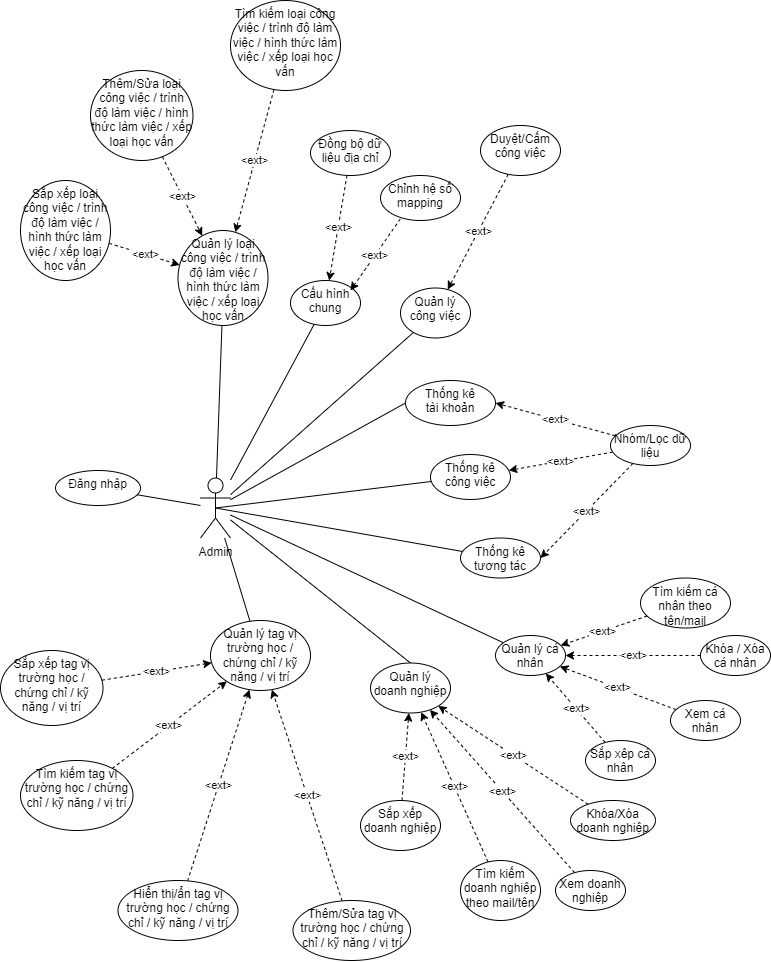

The diagram above was exported from draw.io. Its source (the exported page's mxGraphModel, read from the mxfile embedded in the PNG):
<mxGraphModel dx="4788" dy="1287" grid="1" gridSize="10" guides="1" tooltips="1" connect="1" arrows="1" fold="1" page="1" pageScale="1" pageWidth="827" pageHeight="1169" math="0" shadow="0">
  <root>
    <mxCell id="0" />
    <mxCell id="1" parent="0" />
    <mxCell id="2" style="edgeStyle=none;rounded=0;orthogonalLoop=1;jettySize=auto;html=1;entryX=0;entryY=0.5;entryDx=0;entryDy=0;endArrow=none;endFill=0;" edge="1" source="5" target="6" parent="1">
      <mxGeometry relative="1" as="geometry">
        <mxPoint x="220" y="1825" as="targetPoint" />
      </mxGeometry>
    </mxCell>
    <mxCell id="3" style="edgeStyle=none;rounded=0;orthogonalLoop=1;jettySize=auto;html=1;entryX=0.5;entryY=0;entryDx=0;entryDy=0;endArrow=none;endFill=0;" edge="1" source="5" target="31" parent="1">
      <mxGeometry relative="1" as="geometry" />
    </mxCell>
    <mxCell id="4" value="" style="edgeStyle=none;rounded=0;orthogonalLoop=1;jettySize=auto;html=1;endArrow=none;endFill=0;" edge="1" source="5" target="56" parent="1">
      <mxGeometry relative="1" as="geometry" />
    </mxCell>
    <mxCell id="5" value="Admin" style="shape=umlActor;verticalLabelPosition=bottom;verticalAlign=top;html=1;outlineConnect=0;" vertex="1" parent="1">
      <mxGeometry x="-290" y="1777.5" width="30" height="60" as="geometry" />
    </mxCell>
    <mxCell id="6" value="Thống kê&lt;br&gt;tài khoản" style="ellipse;whiteSpace=wrap;html=1;verticalAlign=top;" vertex="1" parent="1">
      <mxGeometry x="-85" y="1680" width="90" height="45" as="geometry" />
    </mxCell>
    <mxCell id="7" style="edgeStyle=none;rounded=0;orthogonalLoop=1;jettySize=auto;html=1;endArrow=none;endFill=0;entryX=0.5;entryY=0.5;entryDx=0;entryDy=0;entryPerimeter=0;" edge="1" source="8" target="5" parent="1">
      <mxGeometry relative="1" as="geometry">
        <mxPoint x="30" y="1810" as="targetPoint" />
      </mxGeometry>
    </mxCell>
    <mxCell id="8" value="Thống kê công việc" style="ellipse;whiteSpace=wrap;html=1;verticalAlign=top;" vertex="1" parent="1">
      <mxGeometry x="-60" y="1754" width="80" height="45" as="geometry" />
    </mxCell>
    <mxCell id="9" style="edgeStyle=none;rounded=0;orthogonalLoop=1;jettySize=auto;html=1;endArrow=none;endFill=0;entryX=0.5;entryY=0.5;entryDx=0;entryDy=0;entryPerimeter=0;" edge="1" source="10" target="5" parent="1">
      <mxGeometry relative="1" as="geometry">
        <mxPoint x="-30" y="1810" as="targetPoint" />
      </mxGeometry>
    </mxCell>
    <mxCell id="10" value="Thống kê tương tác" style="ellipse;whiteSpace=wrap;html=1;verticalAlign=top;" vertex="1" parent="1">
      <mxGeometry x="-30" y="1837.5" width="80" height="40" as="geometry" />
    </mxCell>
    <mxCell id="11" value="&amp;lt;ext&amp;gt;" style="edgeStyle=none;rounded=0;orthogonalLoop=1;jettySize=auto;html=1;entryX=1;entryY=0.5;entryDx=0;entryDy=0;endArrow=classic;endFill=1;dashed=1;" edge="1" source="14" target="6" parent="1">
      <mxGeometry relative="1" as="geometry" />
    </mxCell>
    <mxCell id="12" value="&amp;lt;ext&amp;gt;" style="edgeStyle=none;rounded=0;orthogonalLoop=1;jettySize=auto;html=1;dashed=1;endArrow=classic;endFill=1;" edge="1" source="14" target="8" parent="1">
      <mxGeometry relative="1" as="geometry" />
    </mxCell>
    <mxCell id="13" value="&amp;lt;ext&amp;gt;" style="edgeStyle=none;rounded=0;orthogonalLoop=1;jettySize=auto;html=1;entryX=1;entryY=0.5;entryDx=0;entryDy=0;dashed=1;endArrow=classic;endFill=1;" edge="1" source="14" target="10" parent="1">
      <mxGeometry relative="1" as="geometry" />
    </mxCell>
    <mxCell id="14" value="Nhóm/Lọc dữ liệu" style="ellipse;whiteSpace=wrap;html=1;verticalAlign=top;" vertex="1" parent="1">
      <mxGeometry x="120" y="1725" width="80" height="40" as="geometry" />
    </mxCell>
    <mxCell id="15" value="&amp;lt;ext&amp;gt;" style="edgeStyle=none;rounded=0;orthogonalLoop=1;jettySize=auto;html=1;dashed=1;" edge="1" source="18" target="17" parent="1">
      <mxGeometry relative="1" as="geometry" />
    </mxCell>
    <mxCell id="16" style="edgeStyle=none;rounded=0;orthogonalLoop=1;jettySize=auto;html=1;endArrow=none;endFill=0;" edge="1" source="17" target="5" parent="1">
      <mxGeometry relative="1" as="geometry" />
    </mxCell>
    <mxCell id="17" value="Quản lý công việc" style="ellipse;whiteSpace=wrap;html=1;verticalAlign=top;" vertex="1" parent="1">
      <mxGeometry x="-90" y="1587.5" width="70" height="50" as="geometry" />
    </mxCell>
    <mxCell id="18" value="Duyệt/Cấm công việc" style="ellipse;whiteSpace=wrap;html=1;verticalAlign=top;" vertex="1" parent="1">
      <mxGeometry x="-10" y="1425" width="80" height="50" as="geometry" />
    </mxCell>
    <mxCell id="19" value="&amp;lt;ext&amp;gt;" style="edgeStyle=none;rounded=0;orthogonalLoop=1;jettySize=auto;html=1;dashed=1;" edge="1" source="25" target="24" parent="1">
      <mxGeometry relative="1" as="geometry" />
    </mxCell>
    <mxCell id="20" value="&amp;lt;ext&amp;gt;" style="edgeStyle=none;rounded=0;orthogonalLoop=1;jettySize=auto;html=1;dashed=1;" edge="1" source="26" target="24" parent="1">
      <mxGeometry relative="1" as="geometry" />
    </mxCell>
    <mxCell id="21" value="&amp;lt;ext&amp;gt;" style="edgeStyle=none;rounded=0;orthogonalLoop=1;jettySize=auto;html=1;dashed=1;" edge="1" source="34" target="24" parent="1">
      <mxGeometry relative="1" as="geometry" />
    </mxCell>
    <mxCell id="22" style="edgeStyle=none;rounded=0;orthogonalLoop=1;jettySize=auto;html=1;endArrow=none;endFill=0;" edge="1" source="24" target="5" parent="1">
      <mxGeometry relative="1" as="geometry" />
    </mxCell>
    <mxCell id="23" value="&amp;lt;ext&amp;gt;" style="edgeStyle=none;rounded=0;orthogonalLoop=1;jettySize=auto;html=1;dashed=1;endArrow=classic;endFill=1;" edge="1" source="57" target="24" parent="1">
      <mxGeometry relative="1" as="geometry" />
    </mxCell>
    <mxCell id="24" value="Quản lý cá nhân" style="ellipse;whiteSpace=wrap;html=1;verticalAlign=top;" vertex="1" parent="1">
      <mxGeometry x="5" y="1935" width="70" height="40" as="geometry" />
    </mxCell>
    <mxCell id="25" value="Khóa / Xóa cá nhân" style="ellipse;whiteSpace=wrap;html=1;verticalAlign=top;" vertex="1" parent="1">
      <mxGeometry x="210" y="1935" width="70" height="40" as="geometry" />
    </mxCell>
    <mxCell id="26" value="Xem cá nhân" style="ellipse;whiteSpace=wrap;html=1;verticalAlign=top;" vertex="1" parent="1">
      <mxGeometry x="180" y="2000" width="70" height="40" as="geometry" />
    </mxCell>
    <mxCell id="27" value="&amp;lt;ext&amp;gt;" style="edgeStyle=none;rounded=0;orthogonalLoop=1;jettySize=auto;html=1;dashed=1;" edge="1" source="32" target="31" parent="1">
      <mxGeometry relative="1" as="geometry" />
    </mxCell>
    <mxCell id="28" value="&amp;lt;ext&amp;gt;" style="edgeStyle=none;rounded=0;orthogonalLoop=1;jettySize=auto;html=1;dashed=1;" edge="1" source="33" target="31" parent="1">
      <mxGeometry relative="1" as="geometry" />
    </mxCell>
    <mxCell id="29" value="&amp;lt;ext&amp;gt;" style="edgeStyle=none;rounded=0;orthogonalLoop=1;jettySize=auto;html=1;dashed=1;" edge="1" source="35" target="31" parent="1">
      <mxGeometry relative="1" as="geometry" />
    </mxCell>
    <mxCell id="30" value="&amp;lt;ext&amp;gt;" style="edgeStyle=none;rounded=0;orthogonalLoop=1;jettySize=auto;html=1;dashed=1;endArrow=classic;endFill=1;" edge="1" source="58" target="31" parent="1">
      <mxGeometry relative="1" as="geometry" />
    </mxCell>
    <mxCell id="31" value="Quản lý doanh nghiệp" style="ellipse;whiteSpace=wrap;html=1;verticalAlign=top;" vertex="1" parent="1">
      <mxGeometry x="-120" y="1962.5" width="80" height="50" as="geometry" />
    </mxCell>
    <mxCell id="32" value="Khóa/Xóa doanh nghiệp" style="ellipse;whiteSpace=wrap;html=1;verticalAlign=top;" vertex="1" parent="1">
      <mxGeometry x="80" y="2100" width="85" height="40" as="geometry" />
    </mxCell>
    <mxCell id="33" value="Xem doanh nghiệp" style="ellipse;whiteSpace=wrap;html=1;verticalAlign=top;" vertex="1" parent="1">
      <mxGeometry x="65" y="2170" width="70" height="40" as="geometry" />
    </mxCell>
    <mxCell id="34" value="Tìm kiếm cá nhân theo tên/mail" style="ellipse;whiteSpace=wrap;html=1;verticalAlign=top;" vertex="1" parent="1">
      <mxGeometry x="150" y="1877.5" width="90" height="50" as="geometry" />
    </mxCell>
    <mxCell id="35" value="Tìm kiếm doanh nghiệp theo mail/tên" style="ellipse;whiteSpace=wrap;html=1;verticalAlign=top;" vertex="1" parent="1">
      <mxGeometry x="-30" y="2160" width="80" height="60" as="geometry" />
    </mxCell>
    <mxCell id="36" value="&amp;lt;ext&amp;gt;" style="edgeStyle=none;rounded=0;orthogonalLoop=1;jettySize=auto;html=1;dashed=1;" edge="1" source="42" target="41" parent="1">
      <mxGeometry relative="1" as="geometry" />
    </mxCell>
    <mxCell id="37" value="&amp;lt;ext&amp;gt;" style="edgeStyle=none;rounded=0;orthogonalLoop=1;jettySize=auto;html=1;dashed=1;" edge="1" source="43" target="41" parent="1">
      <mxGeometry relative="1" as="geometry" />
    </mxCell>
    <mxCell id="38" value="&amp;lt;ext&amp;gt;" style="edgeStyle=none;rounded=0;orthogonalLoop=1;jettySize=auto;html=1;dashed=1;" edge="1" source="44" target="41" parent="1">
      <mxGeometry relative="1" as="geometry" />
    </mxCell>
    <mxCell id="39" style="edgeStyle=none;rounded=0;orthogonalLoop=1;jettySize=auto;html=1;endArrow=none;endFill=0;" edge="1" source="41" target="5" parent="1">
      <mxGeometry relative="1" as="geometry" />
    </mxCell>
    <mxCell id="40" value="&amp;lt;ext&amp;gt;" style="edgeStyle=none;rounded=0;orthogonalLoop=1;jettySize=auto;html=1;dashed=1;endArrow=classic;endFill=1;" edge="1" source="59" target="41" parent="1">
      <mxGeometry relative="1" as="geometry" />
    </mxCell>
    <mxCell id="41" value="Quản lý tag vị trường học / chứng chỉ / kỹ năng / vị trí" style="ellipse;whiteSpace=wrap;html=1;verticalAlign=top;" vertex="1" parent="1">
      <mxGeometry x="-280" y="1920" width="100" height="70" as="geometry" />
    </mxCell>
    <mxCell id="42" value="Tìm kiếm tag vị trường học / chứng chỉ / kỹ năng / vị trí" style="ellipse;whiteSpace=wrap;html=1;verticalAlign=top;" vertex="1" parent="1">
      <mxGeometry x="-470" y="2060" width="112.5" height="70" as="geometry" />
    </mxCell>
    <mxCell id="43" value="Hiển thị/ẩn tag vị trường học / chứng chỉ / kỹ năng / vị trí" style="ellipse;whiteSpace=wrap;html=1;verticalAlign=top;" vertex="1" parent="1">
      <mxGeometry x="-372.5" y="2180" width="120" height="60" as="geometry" />
    </mxCell>
    <mxCell id="44" value="Thêm/Sửa tag vị trường học / chứng chỉ / kỹ năng / vị trí" style="ellipse;whiteSpace=wrap;html=1;verticalAlign=top;" vertex="1" parent="1">
      <mxGeometry x="-197.5" y="2200" width="117.5" height="60" as="geometry" />
    </mxCell>
    <mxCell id="45" value="&amp;lt;ext&amp;gt;" style="edgeStyle=none;rounded=0;orthogonalLoop=1;jettySize=auto;html=1;dashed=1;" edge="1" source="50" target="49" parent="1">
      <mxGeometry relative="1" as="geometry" />
    </mxCell>
    <mxCell id="46" value="&amp;lt;ext&amp;gt;" style="edgeStyle=none;rounded=0;orthogonalLoop=1;jettySize=auto;html=1;dashed=1;" edge="1" source="51" target="49" parent="1">
      <mxGeometry relative="1" as="geometry" />
    </mxCell>
    <mxCell id="47" style="edgeStyle=none;rounded=0;orthogonalLoop=1;jettySize=auto;html=1;endArrow=none;endFill=0;" edge="1" source="49" target="5" parent="1">
      <mxGeometry relative="1" as="geometry" />
    </mxCell>
    <mxCell id="48" value="&amp;lt;ext&amp;gt;" style="edgeStyle=none;rounded=0;orthogonalLoop=1;jettySize=auto;html=1;dashed=1;endArrow=classic;endFill=1;" edge="1" source="60" target="49" parent="1">
      <mxGeometry relative="1" as="geometry" />
    </mxCell>
    <mxCell id="49" value="Quản lý loại công việc / trình độ làm việc / hình thức làm việc / xếp loại học vấn" style="ellipse;whiteSpace=wrap;html=1;verticalAlign=top;" vertex="1" parent="1">
      <mxGeometry x="-312.5" y="1530" width="90" height="95" as="geometry" />
    </mxCell>
    <mxCell id="50" value="Tìm kiếm loại công việc / trình độ làm việc / hình thức làm việc / xếp loại học vấn" style="ellipse;whiteSpace=wrap;html=1;verticalAlign=top;" vertex="1" parent="1">
      <mxGeometry x="-260" y="1300" width="110" height="90" as="geometry" />
    </mxCell>
    <mxCell id="51" value="Thêm/Sửa loại công việc / trình độ làm việc / hình thức làm việc / xếp loại học vấn" style="ellipse;whiteSpace=wrap;html=1;verticalAlign=top;" vertex="1" parent="1">
      <mxGeometry x="-400" y="1370" width="102.5" height="90" as="geometry" />
    </mxCell>
    <mxCell id="52" style="edgeStyle=none;rounded=0;orthogonalLoop=1;jettySize=auto;html=1;entryX=1;entryY=0.3333333333333333;entryDx=0;entryDy=0;entryPerimeter=0;endArrow=none;endFill=0;" edge="1" source="54" target="5" parent="1">
      <mxGeometry relative="1" as="geometry" />
    </mxCell>
    <mxCell id="53" value="&amp;lt;ext&amp;gt;" style="rounded=0;orthogonalLoop=1;jettySize=auto;html=1;dashed=1;" edge="1" source="62" target="54" parent="1">
      <mxGeometry relative="1" as="geometry" />
    </mxCell>
    <mxCell id="54" value="Cấu hình chung" style="ellipse;whiteSpace=wrap;html=1;verticalAlign=top;" vertex="1" parent="1">
      <mxGeometry x="-200" y="1580" width="70" height="45" as="geometry" />
    </mxCell>
    <mxCell id="55" style="edgeStyle=none;rounded=0;orthogonalLoop=1;jettySize=auto;html=1;exitX=0.5;exitY=1;exitDx=0;exitDy=0;endArrow=none;endFill=0;" edge="1" parent="1">
      <mxGeometry relative="1" as="geometry">
        <mxPoint x="-175" y="2180" as="sourcePoint" />
        <mxPoint x="-175" y="2180" as="targetPoint" />
      </mxGeometry>
    </mxCell>
    <mxCell id="56" value="Đăng nhập" style="ellipse;whiteSpace=wrap;html=1;verticalAlign=top;" vertex="1" parent="1">
      <mxGeometry x="-435" y="1770" width="85" height="35" as="geometry" />
    </mxCell>
    <mxCell id="57" value="Sắp xêp cá nhân" style="ellipse;whiteSpace=wrap;html=1;verticalAlign=top;" vertex="1" parent="1">
      <mxGeometry x="95" y="2040" width="70" height="40" as="geometry" />
    </mxCell>
    <mxCell id="58" value="Sắp xếp doanh nghiệp" style="ellipse;whiteSpace=wrap;html=1;verticalAlign=top;" vertex="1" parent="1">
      <mxGeometry x="-130" y="2100" width="80" height="50" as="geometry" />
    </mxCell>
    <mxCell id="59" value="Sắp xếp tag vị trường học / chứng chỉ / kỹ năng / vị trí" style="ellipse;whiteSpace=wrap;html=1;verticalAlign=top;" vertex="1" parent="1">
      <mxGeometry x="-490" y="1950" width="102.5" height="75" as="geometry" />
    </mxCell>
    <mxCell id="60" value="Sắp xếp loại công việc / trình độ làm việc / hình thức làm việc / xếp loại học vấn" style="ellipse;whiteSpace=wrap;html=1;verticalAlign=top;" vertex="1" parent="1">
      <mxGeometry x="-470" y="1480" width="90" height="100" as="geometry" />
    </mxCell>
    <mxCell id="61" style="edgeStyle=none;rounded=0;orthogonalLoop=1;jettySize=auto;html=1;exitX=0.5;exitY=1;exitDx=0;exitDy=0;dashed=1;endArrow=classic;endFill=1;" edge="1" parent="1">
      <mxGeometry relative="1" as="geometry">
        <mxPoint x="-110" y="1620" as="sourcePoint" />
        <mxPoint x="-110" y="1620" as="targetPoint" />
      </mxGeometry>
    </mxCell>
    <mxCell id="62" value="Đồng bộ dữ liệu địa chỉ" style="ellipse;whiteSpace=wrap;html=1;verticalAlign=top;" vertex="1" parent="1">
      <mxGeometry x="-180" y="1430" width="80" height="45" as="geometry" />
    </mxCell>
    <mxCell id="63" value="Chỉnh hệ số mapping" style="ellipse;whiteSpace=wrap;html=1;verticalAlign=top;" vertex="1" parent="1">
      <mxGeometry x="-110" y="1475" width="80" height="45" as="geometry" />
    </mxCell>
    <mxCell id="64" value="&amp;lt;ext&amp;gt;" style="rounded=0;orthogonalLoop=1;jettySize=auto;html=1;dashed=1;exitX=0.247;exitY=0.967;exitDx=0;exitDy=0;exitPerimeter=0;" edge="1" source="63" parent="1">
      <mxGeometry relative="1" as="geometry">
        <mxPoint x="-133.63356361424349" y="1484.906975621167" as="sourcePoint" />
        <mxPoint x="-140" y="1590" as="targetPoint" />
      </mxGeometry>
    </mxCell>
  </root>
</mxGraphModel>